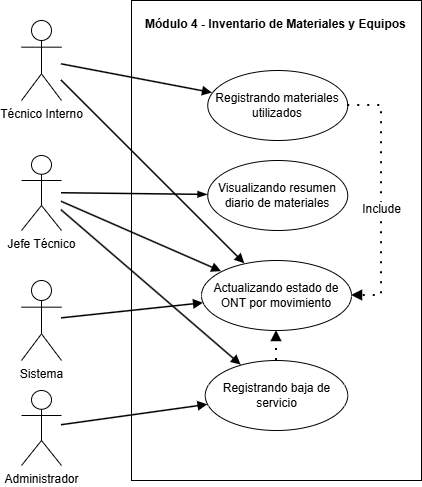

The diagram above was exported from draw.io. Its source (the exported page's mxGraphModel, read from the mxfile embedded in the PNG):
<mxGraphModel dx="934" dy="578" grid="1" gridSize="10" guides="1" tooltips="1" connect="1" arrows="1" fold="1" page="1" pageScale="1" pageWidth="827" pageHeight="1169" math="0" shadow="0" adaptiveColors="none">
  <root>
    <mxCell id="0" />
    <mxCell id="1" parent="0" />
    <mxCell id="Em2hn6_O18WftqF-GaZE-1" parent="1" style="rounded=0;whiteSpace=wrap;html=1;fillColor=#ffffff;strokeColor=#000000;fontStyle=1;verticalAlign=top;align=left;spacingTop=10;spacingLeft=12;" value="Módulo 4 - Inventario de Materiales y Equipos" vertex="1">
      <mxGeometry height="480" width="290" x="349" y="199" as="geometry" />
    </mxCell>
    <mxCell id="Em2hn6_O18WftqF-GaZE-2" parent="1" style="shape=umlActor;verticalLabelPosition=bottom;verticalAlign=top;html=1;outlineConnect=0;" value="Técnico Interno" vertex="1">
      <mxGeometry height="80" width="40" x="239" y="219" as="geometry" />
    </mxCell>
    <mxCell id="Em2hn6_O18WftqF-GaZE-3" parent="1" style="shape=umlActor;verticalLabelPosition=bottom;verticalAlign=top;html=1;outlineConnect=0;" value="Jefe Técnico" vertex="1">
      <mxGeometry height="75" width="40" x="239" y="354" as="geometry" />
    </mxCell>
    <mxCell id="Em2hn6_O18WftqF-GaZE-4" parent="1" style="shape=umlActor;verticalLabelPosition=bottom;verticalAlign=top;html=1;outlineConnect=0;" value="Administrador" vertex="1">
      <mxGeometry height="75" width="40" x="239" y="589" as="geometry" />
    </mxCell>
    <mxCell id="Em2hn6_O18WftqF-GaZE-5" parent="1" style="shape=umlActor;verticalLabelPosition=bottom;verticalAlign=top;html=1;outlineConnect=0;" value="Sistema" vertex="1">
      <mxGeometry height="80" width="40" x="239" y="479" as="geometry" />
    </mxCell>
    <mxCell id="Em2hn6_O18WftqF-GaZE-6" parent="1" style="ellipse;whiteSpace=wrap;html=1;fillColor=#ffffff;strokeColor=#000000;" value="Registrando materiales utilizados" vertex="1">
      <mxGeometry height="70" width="140" x="425.25" y="269" as="geometry" />
    </mxCell>
    <mxCell id="Em2hn6_O18WftqF-GaZE-7" parent="1" style="ellipse;whiteSpace=wrap;html=1;fillColor=#ffffff;strokeColor=#000000;" value="Visualizando resumen diario de materiales" vertex="1">
      <mxGeometry height="70" width="140" x="425.25" y="359" as="geometry" />
    </mxCell>
    <mxCell id="Em2hn6_O18WftqF-GaZE-8" parent="1" style="ellipse;whiteSpace=wrap;html=1;fillColor=#ffffff;strokeColor=#000000;" value="Actualizando estado de ONT por movimiento" vertex="1">
      <mxGeometry height="70" width="150" x="419" y="459" as="geometry" />
    </mxCell>
    <mxCell id="Em2hn6_O18WftqF-GaZE-9" parent="1" style="ellipse;whiteSpace=wrap;html=1;fillColor=#ffffff;strokeColor=#000000;" value="Registrando baja de servicio" vertex="1">
      <mxGeometry height="70" width="142.5" x="422.75" y="559" as="geometry" />
    </mxCell>
    <mxCell id="Em2hn6_O18WftqF-GaZE-10" edge="1" parent="1" source="Em2hn6_O18WftqF-GaZE-2" style="endArrow=block;html=1;rounded=0;strokeWidth=1.5;endFill=1;" target="Em2hn6_O18WftqF-GaZE-6" value="">
      <mxGeometry relative="1" as="geometry" />
    </mxCell>
    <mxCell id="Em2hn6_O18WftqF-GaZE-11" edge="1" parent="1" source="Em2hn6_O18WftqF-GaZE-2" style="endArrow=block;html=1;rounded=0;strokeWidth=1.5;endFill=1;" target="Em2hn6_O18WftqF-GaZE-8" value="">
      <mxGeometry relative="1" as="geometry" />
    </mxCell>
    <mxCell id="Em2hn6_O18WftqF-GaZE-12" edge="1" parent="1" source="Em2hn6_O18WftqF-GaZE-3" style="endArrow=blockThin;html=1;rounded=0;strokeWidth=1.5;endFill=1;" target="Em2hn6_O18WftqF-GaZE-7" value="">
      <mxGeometry relative="1" as="geometry" />
    </mxCell>
    <mxCell id="Em2hn6_O18WftqF-GaZE-13" edge="1" parent="1" source="Em2hn6_O18WftqF-GaZE-3" style="endArrow=block;html=1;rounded=0;strokeWidth=1.5;endFill=1;" target="Em2hn6_O18WftqF-GaZE-8" value="">
      <mxGeometry relative="1" as="geometry" />
    </mxCell>
    <mxCell id="Em2hn6_O18WftqF-GaZE-14" edge="1" parent="1" source="Em2hn6_O18WftqF-GaZE-4" style="endArrow=block;html=1;rounded=0;strokeWidth=1.5;endFill=1;" target="Em2hn6_O18WftqF-GaZE-9" value="">
      <mxGeometry relative="1" as="geometry" />
    </mxCell>
    <mxCell id="Em2hn6_O18WftqF-GaZE-15" edge="1" parent="1" source="Em2hn6_O18WftqF-GaZE-3" style="endArrow=block;html=1;rounded=0;strokeWidth=1.5;endFill=1;" target="Em2hn6_O18WftqF-GaZE-9" value="">
      <mxGeometry relative="1" as="geometry" />
    </mxCell>
    <mxCell id="Em2hn6_O18WftqF-GaZE-16" edge="1" parent="1" source="Em2hn6_O18WftqF-GaZE-5" style="endArrow=block;html=1;rounded=0;strokeWidth=1.5;endFill=1;" target="Em2hn6_O18WftqF-GaZE-8" value="">
      <mxGeometry relative="1" as="geometry" />
    </mxCell>
    <mxCell id="Em2hn6_O18WftqF-GaZE-17" edge="1" parent="1" source="Em2hn6_O18WftqF-GaZE-6" style="endArrow=block;endFill=1;html=1;rounded=0;dashed=1;dashPattern=1 4;fontSize=12;labelBackgroundColor=#ffffff;strokeWidth=2;" target="Em2hn6_O18WftqF-GaZE-8" value="">
      <mxGeometry relative="1" as="geometry">
        <mxPoint x="758" y="288" as="offset" />
        <Array as="points">
          <mxPoint x="599" y="304" />
          <mxPoint x="599" y="399" />
          <mxPoint x="599" y="494" />
        </Array>
      </mxGeometry>
    </mxCell>
    <mxCell id="Em2hn6_O18WftqF-GaZE-18" edge="1" parent="1" source="Em2hn6_O18WftqF-GaZE-9" style="endArrow=block;endFill=1;html=1;rounded=0;dashed=1;dashPattern=1 4;fontSize=12;labelBackgroundColor=#ffffff;strokeWidth=2;" target="Em2hn6_O18WftqF-GaZE-8" value="">
      <mxGeometry relative="1" as="geometry">
        <mxPoint x="585" y="475" as="offset" />
      </mxGeometry>
    </mxCell>
    <mxCell id="z9PnSmsFpd3rsl97GaSl-1" connectable="0" parent="1" style="edgeLabel;html=1;align=center;verticalAlign=middle;resizable=0;points=[];fontSize=12;" value="Include" vertex="1">
      <mxGeometry x="589" y="649" as="geometry">
        <mxPoint x="9" y="-242" as="offset" />
      </mxGeometry>
    </mxCell>
  </root>
</mxGraphModel>